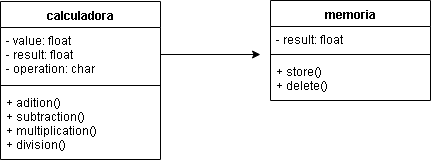

The diagram above was exported from draw.io. Its source (the exported page's mxGraphModel, read from the mxfile embedded in the PNG):
<mxGraphModel dx="1022" dy="740" grid="1" gridSize="10" guides="1" tooltips="1" connect="1" arrows="1" fold="1" page="1" pageScale="1" pageWidth="1169" pageHeight="826" background="#ffffff" math="0" shadow="0">
  <root>
    <mxCell id="0" />
    <mxCell id="1" parent="0" />
    <mxCell id="DZUMwNhCSVwq7BhvKk85-64" value="calculadora" style="swimlane;fontStyle=1;align=center;verticalAlign=top;childLayout=stackLayout;horizontal=1;startSize=26;horizontalStack=0;resizeParent=1;resizeParentMax=0;resizeLast=0;collapsible=1;marginBottom=0;" parent="1" vertex="1">
      <mxGeometry x="250" y="280" width="160" height="158" as="geometry" />
    </mxCell>
    <mxCell id="DZUMwNhCSVwq7BhvKk85-65" value="- value: float&#10;- result: float&#10;- operation: char" style="text;strokeColor=none;fillColor=none;align=left;verticalAlign=top;spacingLeft=4;spacingRight=4;overflow=hidden;rotatable=0;points=[[0,0.5],[1,0.5]];portConstraint=eastwest;" parent="DZUMwNhCSVwq7BhvKk85-64" vertex="1">
      <mxGeometry y="26" width="160" height="54" as="geometry" />
    </mxCell>
    <mxCell id="DZUMwNhCSVwq7BhvKk85-66" value="" style="line;strokeWidth=1;fillColor=none;align=left;verticalAlign=middle;spacingTop=-1;spacingLeft=3;spacingRight=3;rotatable=0;labelPosition=right;points=[];portConstraint=eastwest;" parent="DZUMwNhCSVwq7BhvKk85-64" vertex="1">
      <mxGeometry y="80" width="160" height="8" as="geometry" />
    </mxCell>
    <mxCell id="DZUMwNhCSVwq7BhvKk85-67" value="+ adition()&#10;+ subtraction()&#10;+ multiplication()&#10;+ division()" style="text;strokeColor=none;fillColor=none;align=left;verticalAlign=top;spacingLeft=4;spacingRight=4;overflow=hidden;rotatable=0;points=[[0,0.5],[1,0.5]];portConstraint=eastwest;" parent="DZUMwNhCSVwq7BhvKk85-64" vertex="1">
      <mxGeometry y="88" width="160" height="70" as="geometry" />
    </mxCell>
    <mxCell id="DZUMwNhCSVwq7BhvKk85-68" value="memoria" style="swimlane;fontStyle=1;align=center;verticalAlign=top;childLayout=stackLayout;horizontal=1;startSize=26;horizontalStack=0;resizeParent=1;resizeParentMax=0;resizeLast=0;collapsible=1;marginBottom=0;" parent="1" vertex="1">
      <mxGeometry x="520" y="279" width="160" height="100" as="geometry" />
    </mxCell>
    <mxCell id="DZUMwNhCSVwq7BhvKk85-69" value="- result: float" style="text;strokeColor=none;fillColor=none;align=left;verticalAlign=top;spacingLeft=4;spacingRight=4;overflow=hidden;rotatable=0;points=[[0,0.5],[1,0.5]];portConstraint=eastwest;" parent="DZUMwNhCSVwq7BhvKk85-68" vertex="1">
      <mxGeometry y="26" width="160" height="24" as="geometry" />
    </mxCell>
    <mxCell id="DZUMwNhCSVwq7BhvKk85-70" value="" style="line;strokeWidth=1;fillColor=none;align=left;verticalAlign=middle;spacingTop=-1;spacingLeft=3;spacingRight=3;rotatable=0;labelPosition=right;points=[];portConstraint=eastwest;" parent="DZUMwNhCSVwq7BhvKk85-68" vertex="1">
      <mxGeometry y="50" width="160" height="8" as="geometry" />
    </mxCell>
    <mxCell id="DZUMwNhCSVwq7BhvKk85-71" value="+ store()&#10;+ delete()" style="text;strokeColor=none;fillColor=none;align=left;verticalAlign=top;spacingLeft=4;spacingRight=4;overflow=hidden;rotatable=0;points=[[0,0.5],[1,0.5]];portConstraint=eastwest;" parent="DZUMwNhCSVwq7BhvKk85-68" vertex="1">
      <mxGeometry y="58" width="160" height="42" as="geometry" />
    </mxCell>
    <mxCell id="DZUMwNhCSVwq7BhvKk85-74" style="edgeStyle=orthogonalEdgeStyle;rounded=0;orthogonalLoop=1;jettySize=auto;html=1;exitX=1;exitY=0.5;exitDx=0;exitDy=0;" parent="1" source="DZUMwNhCSVwq7BhvKk85-65" edge="1">
      <mxGeometry relative="1" as="geometry">
        <mxPoint x="510" y="333" as="targetPoint" />
      </mxGeometry>
    </mxCell>
  </root>
</mxGraphModel>